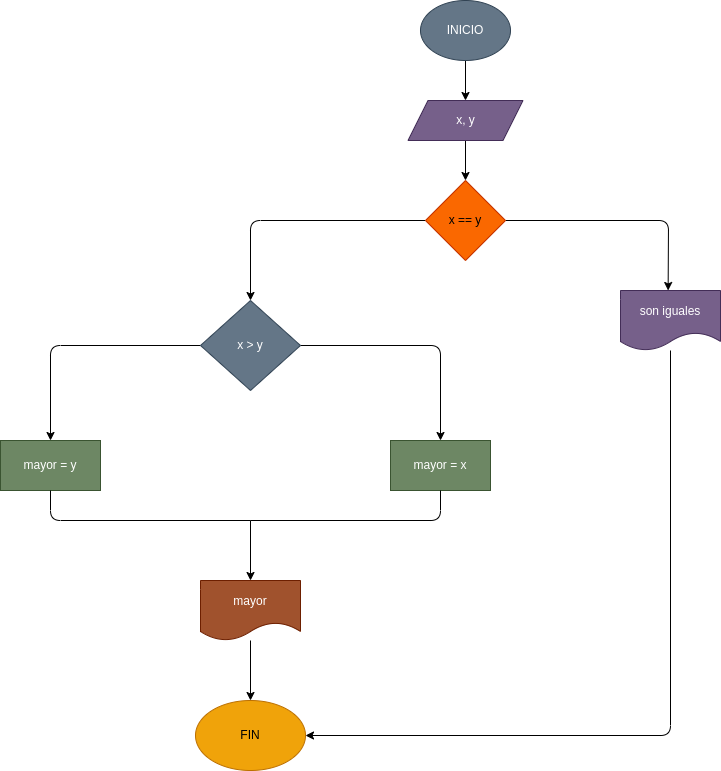

The diagram above was exported from draw.io. Its source (the exported page's mxGraphModel, read from the mxfile embedded in the PNG):
<mxGraphModel dx="1480" dy="411" grid="1" gridSize="10" guides="1" tooltips="1" connect="1" arrows="1" fold="1" page="1" pageScale="1" pageWidth="827" pageHeight="1169" math="0" shadow="0">
  <root>
    <mxCell id="0" />
    <mxCell id="1" parent="0" />
    <mxCell id="17" value="" style="edgeStyle=none;html=1;" parent="1" source="15" target="16" edge="1">
      <mxGeometry relative="1" as="geometry" />
    </mxCell>
    <mxCell id="15" value="INICIO" style="ellipse;whiteSpace=wrap;html=1;fillColor=#647687;fontColor=#ffffff;strokeColor=#314354;" parent="1" vertex="1">
      <mxGeometry x="250" y="20" width="90" height="60" as="geometry" />
    </mxCell>
    <mxCell id="19" value="" style="edgeStyle=none;html=1;" parent="1" source="16" target="18" edge="1">
      <mxGeometry relative="1" as="geometry" />
    </mxCell>
    <mxCell id="16" value="x, y" style="shape=parallelogram;perimeter=parallelogramPerimeter;whiteSpace=wrap;html=1;fixedSize=1;fillColor=#76608a;fontColor=#ffffff;strokeColor=#432D57;" parent="1" vertex="1">
      <mxGeometry x="237.5" y="120" width="115" height="40" as="geometry" />
    </mxCell>
    <mxCell id="21" value="" style="edgeStyle=none;html=1;exitX=1;exitY=0.5;exitDx=0;exitDy=0;" parent="1" source="18" edge="1">
      <mxGeometry relative="1" as="geometry">
        <mxPoint x="497.6315789473683" y="310" as="targetPoint" />
        <Array as="points">
          <mxPoint x="498" y="240" />
        </Array>
      </mxGeometry>
    </mxCell>
    <mxCell id="24" value="" style="edgeStyle=none;html=1;entryX=0.5;entryY=0;entryDx=0;entryDy=0;" parent="1" source="18" target="32" edge="1">
      <mxGeometry relative="1" as="geometry">
        <mxPoint x="77.63157894736844" y="310" as="targetPoint" />
        <Array as="points">
          <mxPoint x="80" y="240" />
        </Array>
      </mxGeometry>
    </mxCell>
    <mxCell id="18" value="x == y" style="rhombus;whiteSpace=wrap;html=1;fillColor=#fa6800;fontColor=#000000;strokeColor=#C73500;" parent="1" vertex="1">
      <mxGeometry x="255" y="200" width="80" height="80" as="geometry" />
    </mxCell>
    <mxCell id="34" value="" style="edgeStyle=none;html=1;" parent="1" source="32" target="33" edge="1">
      <mxGeometry relative="1" as="geometry">
        <Array as="points">
          <mxPoint x="-120" y="365" />
        </Array>
      </mxGeometry>
    </mxCell>
    <mxCell id="36" value="" style="edgeStyle=none;html=1;" parent="1" source="32" target="35" edge="1">
      <mxGeometry relative="1" as="geometry">
        <Array as="points">
          <mxPoint x="270" y="365" />
        </Array>
      </mxGeometry>
    </mxCell>
    <mxCell id="32" value="x &amp;gt; y" style="rhombus;whiteSpace=wrap;html=1;fillColor=#647687;fontColor=#ffffff;strokeColor=#314354;" parent="1" vertex="1">
      <mxGeometry x="30" y="320" width="100" height="90" as="geometry" />
    </mxCell>
    <mxCell id="33" value="mayor = y" style="whiteSpace=wrap;html=1;fillColor=#6d8764;fontColor=#ffffff;strokeColor=#3A5431;" parent="1" vertex="1">
      <mxGeometry x="-170" y="460" width="100" height="50" as="geometry" />
    </mxCell>
    <mxCell id="35" value="mayor = x" style="whiteSpace=wrap;html=1;fillColor=#6d8764;fontColor=#ffffff;strokeColor=#3A5431;" parent="1" vertex="1">
      <mxGeometry x="220" y="460" width="100" height="50" as="geometry" />
    </mxCell>
    <mxCell id="37" value="" style="endArrow=none;html=1;" parent="1" edge="1">
      <mxGeometry width="50" height="50" relative="1" as="geometry">
        <mxPoint x="80" y="540" as="sourcePoint" />
        <mxPoint x="-120" y="510" as="targetPoint" />
        <Array as="points">
          <mxPoint x="-120" y="540" />
        </Array>
      </mxGeometry>
    </mxCell>
    <mxCell id="38" value="" style="endArrow=none;html=1;" parent="1" edge="1">
      <mxGeometry width="50" height="50" relative="1" as="geometry">
        <mxPoint x="80" y="540" as="sourcePoint" />
        <mxPoint x="270" y="510" as="targetPoint" />
        <Array as="points">
          <mxPoint x="270" y="540" />
        </Array>
      </mxGeometry>
    </mxCell>
    <mxCell id="39" value="" style="endArrow=classic;html=1;" parent="1" edge="1">
      <mxGeometry width="50" height="50" relative="1" as="geometry">
        <mxPoint x="80" y="540" as="sourcePoint" />
        <mxPoint x="80" y="600" as="targetPoint" />
      </mxGeometry>
    </mxCell>
    <mxCell id="44" value="" style="edgeStyle=none;html=1;" parent="1" source="40" target="43" edge="1">
      <mxGeometry relative="1" as="geometry" />
    </mxCell>
    <mxCell id="40" value="mayor" style="shape=document;whiteSpace=wrap;html=1;boundedLbl=1;fillColor=#a0522d;fontColor=#ffffff;strokeColor=#6D1F00;" parent="1" vertex="1">
      <mxGeometry x="30" y="600" width="100" height="60" as="geometry" />
    </mxCell>
    <mxCell id="46" value="" style="edgeStyle=none;html=1;entryX=1;entryY=0.5;entryDx=0;entryDy=0;" parent="1" source="41" target="43" edge="1">
      <mxGeometry relative="1" as="geometry">
        <mxPoint x="140" y="760" as="targetPoint" />
        <Array as="points">
          <mxPoint x="500" y="755" />
        </Array>
      </mxGeometry>
    </mxCell>
    <mxCell id="41" value="son iguales" style="shape=document;whiteSpace=wrap;html=1;boundedLbl=1;fillColor=#76608a;fontColor=#ffffff;strokeColor=#432D57;" parent="1" vertex="1">
      <mxGeometry x="450" y="310" width="100" height="60" as="geometry" />
    </mxCell>
    <mxCell id="43" value="FIN" style="ellipse;whiteSpace=wrap;html=1;fillColor=#f0a30a;fontColor=#000000;strokeColor=#BD7000;" parent="1" vertex="1">
      <mxGeometry x="25" y="720" width="110" height="70" as="geometry" />
    </mxCell>
  </root>
</mxGraphModel>